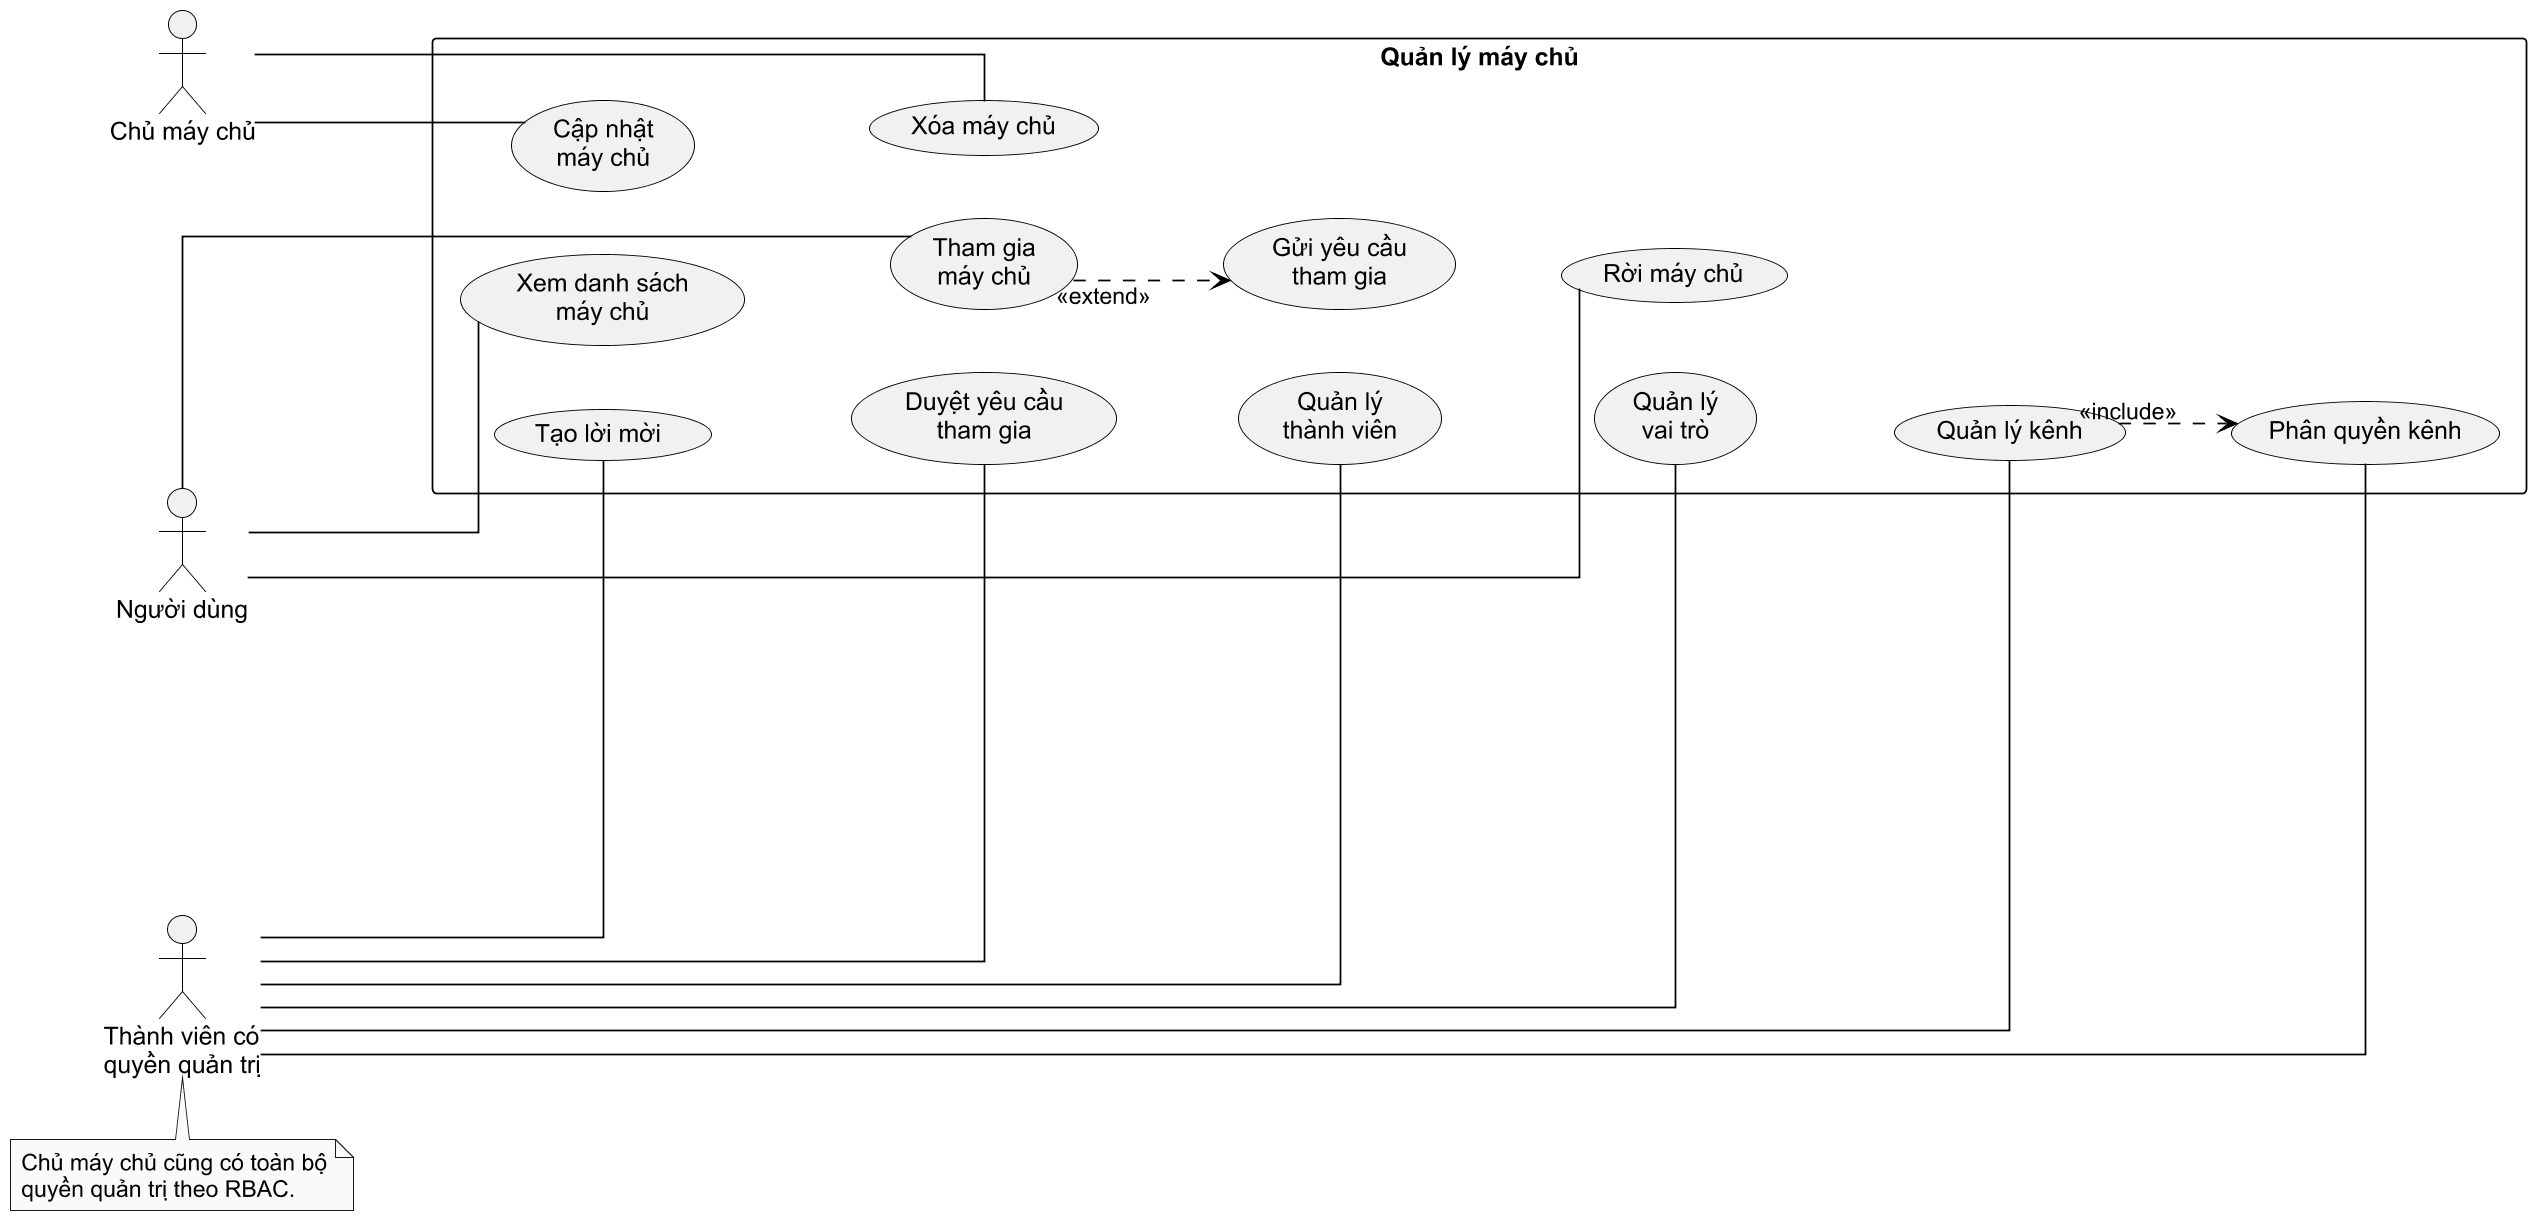

The diagram above was rendered by PlantUML. Its source (embedded in the PNG):
@startuml
skinparam monochrome true
skinparam shadowing false
skinparam defaultFontName Arial
skinparam dpi 170
skinparam packageStyle rectangle
skinparam linetype ortho
skinparam ArrowColor Black
skinparam ActorBorderColor Black
skinparam UsecaseBorderColor Black
skinparam RectangleBorderColor Black
skinparam ClassBorderColor Black
skinparam handwritten false

left to right direction
actor "Người dùng" as User
actor "Thành viên có\nquyền quản trị" as Manager
actor "Chủ máy chủ" as Owner
rectangle "Quản lý máy chủ" {
  usecase "Xem danh sách\nmáy chủ" as UC_View
  usecase "Tham gia\nmáy chủ" as UC_Join
  usecase "Gửi yêu cầu\ntham gia" as UC_Request
  usecase "Rời máy chủ" as UC_Leave
  usecase "Tạo lời mời" as UC_Invite
  usecase "Duyệt yêu cầu\ntham gia" as UC_Review
  usecase "Quản lý\nthành viên" as UC_Member
  usecase "Quản lý\nvai trò" as UC_Role
  usecase "Quản lý kênh" as UC_Channel
  usecase "Phân quyền kênh" as UC_Perm
  usecase "Cập nhật\nmáy chủ" as UC_Update
  usecase "Xóa máy chủ" as UC_Delete

  UC_View -[hidden]down- UC_Join
  UC_Join -[hidden]down- UC_Request
  UC_Request -[hidden]down- UC_Leave
  UC_Invite -[hidden]down- UC_Review
  UC_Review -[hidden]down- UC_Member
  UC_Member -[hidden]down- UC_Role
  UC_Role -[hidden]down- UC_Channel
  UC_Channel -[hidden]down- UC_Perm
  UC_Update -[hidden]down- UC_Delete
}
User -- UC_View
User -- UC_Join
User -- UC_Leave
Manager -- UC_Invite
Manager -- UC_Review
Manager -- UC_Member
Manager -- UC_Role
Manager -- UC_Channel
Manager -- UC_Perm
Owner -- UC_Update
Owner -- UC_Delete
UC_Join ..> UC_Request : <<extend>>
UC_Channel ..> UC_Perm : <<include>>
note bottom of Manager
  Chủ máy chủ cũng có toàn bộ
  quyền quản trị theo RBAC.
end note
@enduml